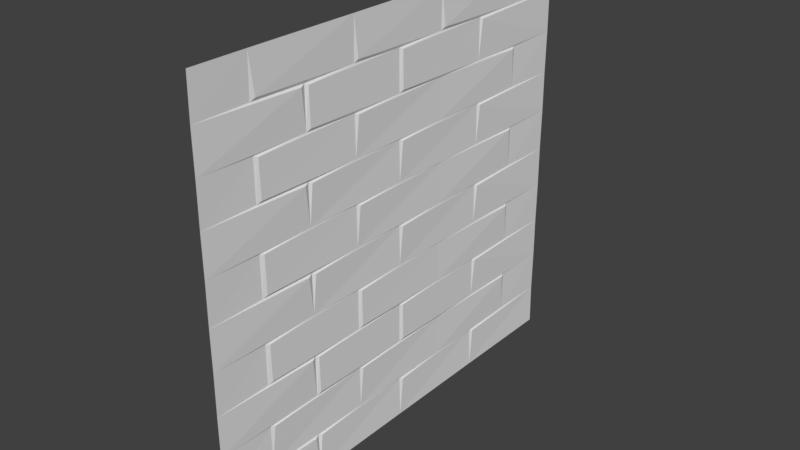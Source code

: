 # Source: brickwall001.blend  (saved by Blender 2.79.0; exported with 4.5.12 LTS)
import bpy
from mathutils import Matrix  # noqa: F401  (used for matrix-valued properties, if any)

bpy.ops.wm.read_factory_settings(use_empty=True)
scene = bpy.context.scene
scene.name = 'Scene'

# ---- collections
col_collection_1 = bpy.data.collections.new('Collection 1'); scene.collection.children.link(col_collection_1)

# ---- world
world_world = bpy.data.worlds.new('World'); scene.world = world_world
world_world.color = (0.05088, 0.05088, 0.05088)
world_world.use_sun_shadow = False
world_world.sun_shadow_jitter_overblur = 0.0
world_world.cycles.sampling_method = 'MANUAL'

# ---- meshes
me_plane = bpy.data.meshes.new('Plane')
me_plane.from_pydata([(-1.0, -1.0, 0.0), (1.0, -1.0, 0.0), (-1.0, 1.0, 0.0), (1.0, 1.0, 0.0), (0.8, 1.0, -0.00347), (0.8, -1.0, -0.00347), (0.5955, 1.0, -0.002469), (0.5955, -1.0, -0.002469), (0.3996, 1.0, -0.003452), (0.3996, -1.0, -0.003452), (0.196, 1.0, -0.002212), (0.196, -1.0, -0.002212), (-6.633e-12, 1.0, -0.003572), (-4.164e-10, -1.0, -0.003572), (-0.204, 1.0, -0.002241), (-0.204, -1.0, -0.002241), (-0.4001, 1.0, -0.003544), (-0.4001, -1.0, -0.003544), (-0.6047, 1.0, -0.002388), (-0.6047, -1.0, -0.002388), (-0.8, 1.0, -0.003645), (-0.8, -1.0, -0.003645), (0.8032, -0.4996, -0.007633), (0.003802, -0.4998, -0.007627), (-0.3966, -0.4996, -0.007537), (-0.7958, -0.4996, -0.007551), (0.6014, 0.7509, -0.006761), (0.2032, 0.7509, -0.007087), (-0.1976, 0.7509, -0.006987), (-0.5971, 0.7509, -0.006985), (0.8098, 0.5125, 1.698e-09), (0.4075, 0.5125, 1.217e-09), (0.01155, 0.5125, 1.611e-09), (-0.39, 0.5125, 1.066e-09), (-0.7875, 0.5125, 4.768e-10), (1.0, 0.4996, -0.001885), (0.803, 0.4991, -0.006794), (0.606, 0.7352, 1.234e-09), (0.5982, 0.4998, -0.005894), (0.4025, 0.4991, -0.006571), (0.2116, 0.7352, 1.347e-09), (0.1994, 0.4998, -0.005877), (0.003503, 0.4991, -0.006817), (-0.1912, 0.7352, 2.131e-09), (-0.201, 0.4998, -0.005882), (-0.3968, 0.4991, -0.006728), (-0.5891, 0.7352, 1.655e-09), (-0.6012, 0.4998, -0.005888), (-0.7961, 0.4993, -0.0068), (-1.0, 0.7508, -0.001935), (0.7993, 0.7504, -0.005884), (0.3987, 0.7504, -0.005899), (-0.0007467, 0.7504, -0.005888), (-0.4009, 0.7504, -0.005899), (-0.801, 0.7504, -0.005896), (-1.0, 0.25, -0.0045), (-0.8147, 0.2672, -1.981e-05), (0.7991, 0.25, -0.004673), (0.6019, 0.25, -0.006321), (0.3986, 0.25, -0.00472), (0.2037, 0.25, -0.006705), (-0.001062, 0.25, -0.00471), (-0.1972, 0.25, -0.006575), (-0.4012, 0.25, -0.004721), (-0.5965, 0.25, -0.006601), (-0.8012, 0.2493, -0.006267), (-1.0, -0.2494, -0.002133), (0.8098, 0.015, 1.699e-09), (0.5858, 0.01714, -1.972e-05), (0.4075, 0.015, 1.113e-09), (0.01155, 0.015, 1.608e-09), (-0.39, 0.015, 1.166e-09), (-0.6136, 0.01714, -1.974e-05), (-0.7875, 0.015, 2.9e-10), (1.0, 0.001191, -0.002149), (0.8033, -0.0004584, -0.006951), (0.598, -0.0003106, -0.006334), (0.4028, -0.0005106, -0.006705), (0.1991, 0.0009023, -0.004706), (0.003889, -0.0004686, -0.006979), (-0.2013, 0.0009077, -0.0047), (-0.3965, -0.000484, -0.006879), (-0.6014, -0.0003172, -0.006299), (-0.7956, -0.0004938, -0.006919), (0.606, -0.235, 1.184e-09), (0.3871, -0.2329, -1.966e-05), (0.2116, -0.235, 1.286e-09), (-0.1912, -0.235, 1.473e-09), (-0.5891, -0.235, 1.535e-09), (-0.8147, -0.2328, -1.981e-05), (0.7991, -0.2495, -0.004681), (0.6021, -0.2507, -0.00657), (0.3985, -0.2505, -0.006313), (0.2038, -0.2507, -0.006984), (-0.001062, -0.2496, -0.004718), (-0.197, -0.2507, -0.006848), (-0.4012, -0.2496, -0.004728), (-0.5963, -0.2507, -0.006871), (-0.8012, -0.2505, -0.006283), (-1.0, -0.75, -0.002175), (0.4026, -0.4996, -0.007377), (0.8098, -0.4852, 1.911e-09), (0.5858, -0.483, -1.968e-05), (0.4075, -0.4852, 1.296e-09), (0.01155, -0.4852, 1.615e-09), (-0.39, -0.4852, 1.047e-09), (-0.6136, -0.483, -1.97e-05), (-0.7875, -0.4852, 5.046e-10), (0.598, -0.5003, -0.006334), (0.1991, -0.4991, -0.004704), (-0.2013, -0.4991, -0.004698), (-0.6014, -0.5003, -0.006299), (0.606, -0.7325, 1.214e-09), (0.3871, -0.7301, -2.011e-05), (0.2116, -0.7325, 1.322e-09), (-0.01167, -0.7301, -2.006e-05), (-0.1912, -0.7325, 1.527e-09), (-0.4123, -0.7301, -2.009e-05), (-0.5891, -0.7325, 1.596e-09), (-0.8147, -0.7301, -2.026e-05), (1.0, -0.4986, -0.001403), (0.8098, -0.52, 1.687e-09), (0.7991, -0.75, -0.004693), (0.6021, -0.7511, -0.006559), (0.4075, -0.52, 1.058e-09), (0.3985, -0.7507, -0.00631), (0.2038, -0.751, -0.006977), (0.01155, -0.52, 1.597e-09), (-0.0009015, -0.7507, -0.006278), (-0.197, -0.751, -0.006839), (-0.39, -0.52, 8.409e-10), (-0.4011, -0.7507, -0.00629), (-0.5963, -0.751, -0.006863), (-0.7875, -0.52, 2.385e-09), (-0.8012, -0.7508, -0.00628)], [], [(30, 4, 50), (6, 8, 31), (31, 8, 51), (10, 12, 32), (32, 12, 52), (14, 16, 33), (18, 20, 34), (34, 20, 54), (111, 25, 133), (110, 24, 130), (127, 109, 23), (108, 100, 124), (120, 22, 121), (53, 29, 46), (52, 28, 43), (51, 27, 40), (50, 26, 37), (35, 30, 36), (38, 31, 39), (41, 32, 42), (44, 33, 45), (48, 47, 34), (64, 47, 72), (62, 44, 80), (60, 41, 78), (58, 38, 68), (67, 36, 57), (57, 37, 58), (69, 39, 59), (59, 40, 60), (70, 42, 61), (61, 43, 62), (71, 45, 63), (63, 46, 64), (73, 48, 65), (56, 49, 55), (48, 54, 56), (45, 53, 63), (42, 52, 61), (39, 51, 59), (36, 50, 57), (30, 50, 36), (37, 26, 38), (31, 51, 39), (40, 27, 41), (32, 52, 42), (43, 28, 44), (33, 53, 45), (46, 29, 47), (34, 54, 48), (73, 65, 83), (88, 64, 82), (71, 63, 81), (87, 62, 80), (70, 61, 79), (86, 60, 78), (69, 59, 77), (84, 58, 76), (67, 57, 75), (75, 57, 90), (77, 59, 85), (79, 61, 94), (81, 63, 96), (83, 65, 89), (74, 67, 75), (78, 70, 79), (80, 71, 81), (97, 82, 106), (95, 80, 110), (93, 78, 109), (91, 76, 102), (101, 75, 90), (84, 76, 91), (103, 77, 92), (86, 78, 93), (104, 79, 94), (87, 80, 95), (105, 81, 96), (88, 82, 97), (107, 83, 98), (96, 88, 97), (94, 87, 95), (90, 84, 91), (107, 98, 25), (118, 97, 111), (105, 96, 24), (116, 95, 110), (104, 94, 23), (114, 93, 109), (103, 92, 100), (112, 91, 108), (101, 90, 22), (22, 90, 122), (100, 92, 113), (23, 94, 115), (24, 96, 117), (25, 98, 119), (120, 101, 22), (23, 109, 104), (110, 105, 24), (132, 111, 19), (129, 110, 15), (126, 109, 11), (123, 108, 7), (121, 22, 122), (112, 108, 123), (124, 100, 125), (114, 109, 126), (127, 23, 128), (116, 110, 129), (130, 24, 131), (118, 111, 132), (133, 25, 134), (122, 112, 123), (19, 133, 21), (15, 130, 17), (11, 127, 13), (7, 124, 9), (6, 26, 50, 4), (10, 27, 51, 8), (14, 28, 52, 12), (18, 29, 53, 16), (53, 33, 16), (2, 49, 54, 20), (36, 67, 74, 35), (39, 69, 68, 38), (65, 48, 56), (58, 37, 38), (42, 70, 78, 41), (60, 40, 41), (45, 71, 80, 44), (62, 43, 44), (48, 73, 72, 47), (64, 46, 47), (55, 66, 89, 65), (47, 29, 18), (44, 28, 14), (41, 27, 10), (38, 26, 6), (57, 50, 37), (38, 6, 31), (59, 51, 40), (41, 10, 32), (61, 52, 43), (44, 14, 33), (63, 53, 46), (47, 18, 34), (56, 54, 49), (65, 56, 55), (64, 88, 96, 63), (62, 87, 94, 61), (60, 86, 85, 59), (58, 84, 90, 57), (69, 77, 76, 68), (76, 58, 68), (82, 64, 72), (73, 83, 82, 72), (75, 101, 120, 74), (77, 103, 102, 76), (98, 83, 89), (92, 77, 85), (79, 104, 109, 78), (81, 105, 110, 80), (83, 107, 106, 82), (86, 93, 92, 85), (98, 89, 66), (4, 30, 35, 3), (66, 99, 119, 98), (97, 118, 117, 96), (95, 116, 115, 94), (93, 114, 113, 92), (91, 112, 122, 90), (103, 100, 108, 102), (108, 91, 102), (111, 97, 106), (107, 25, 111, 106), (118, 132, 131, 117), (134, 25, 119), (131, 24, 117), (128, 23, 115), (125, 100, 113), (7, 108, 124), (11, 109, 127), (15, 110, 130), (19, 111, 133), (134, 119, 99), (116, 129, 128, 115), (114, 126, 125, 113), (99, 0, 21, 134), (132, 19, 17, 131), (21, 133, 134), (129, 15, 13, 128), (17, 130, 131), (126, 11, 9, 125), (13, 127, 128), (123, 7, 5, 122), (9, 124, 125), (121, 5, 1, 120), (5, 121, 122)])
me_plane.use_remesh_preserve_volume = False
me_plane.use_remesh_preserve_attributes = False
me_plane.use_mirror_vertex_groups = False
me_plane.update()

# ---- objects
ob_plane = bpy.data.objects.new('Plane', me_plane)

# ---- transforms, parenting, visibility, modifiers, constraints
ob_plane.location = (0.04332, 0.5612, 0.6454)
ob_plane.rotation_euler = (-1.344e-07, 1.571, 0.0)
ob_plane.scale = (0.6412, 0.6986, 0.6561)
ob_plane.lineart.crease_threshold = 0.0

# ---- collection membership
col_collection_1.objects.link(ob_plane)

# ---- scene / render settings (as saved in the file)
scene.frame_start = 1; scene.frame_end = 250; scene.frame_set(1)
scene.render.engine = 'BLENDER_EEVEE_NEXT'
scene.render.resolution_percentage = 50
scene.render.dither_intensity = 0.0
scene.cycles.use_denoising = False
scene.cycles.samples = 128
scene.cycles.sampling_pattern = 'TABULATED_SOBOL'
scene.cycles.use_adaptive_sampling = False
scene.cycles.use_light_tree = False
scene.cycles.blur_glossy = 0.0
scene.cycles.sample_clamp_indirect = 0.0
scene.view_settings.view_transform = 'Standard'
bpy.context.view_layer.update()

# ---- added for rendering (the .blend has no active camera and no usable light): camera, sun
cam_auto = bpy.data.cameras.new('AutoCamera')
cam_auto.lens = 50.0
cam_auto.sensor_width = 36.0
cam_auto.clip_end = 1000.0
ob_auto_camera = bpy.data.objects.new('AutoCamera', cam_auto)
scene.collection.objects.link(ob_auto_camera)
ob_auto_camera.location = (1.79548, -1.5444, 2.0491)
ob_auto_camera.rotation_euler = (1.09748, -7.21219e-08, 0.694738)
scene.camera = ob_auto_camera
light_auto_sun = bpy.data.lights.new('AutoSun', 'SUN')
light_auto_sun.energy = 3.0
light_auto_sun.angle = 0.0523599
ob_auto_sun = bpy.data.objects.new('AutoSun', light_auto_sun)
scene.collection.objects.link(ob_auto_sun)
ob_auto_sun.rotation_euler = (0.872665, 0.174533, 0.523599)
bpy.context.view_layer.update()
